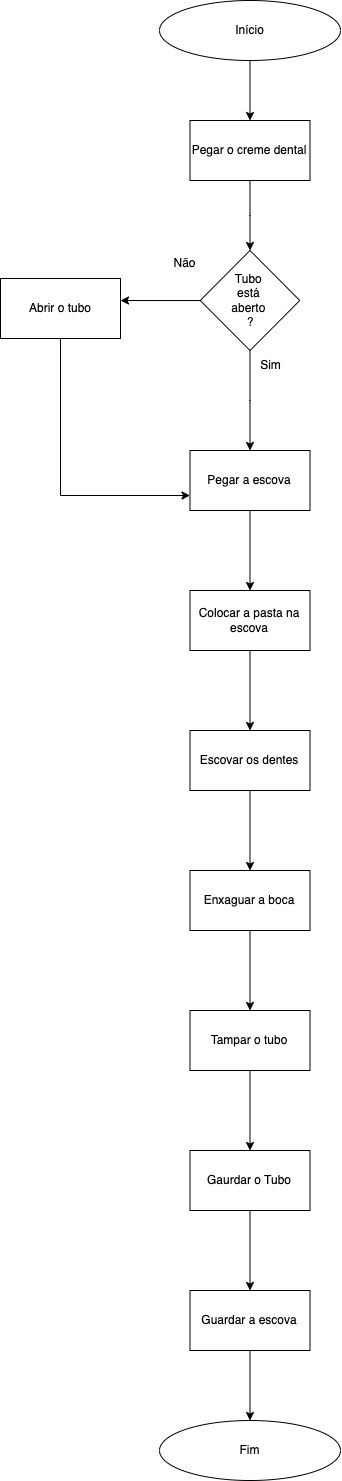

The diagram above was exported from draw.io. Its source (the exported page's mxGraphModel, read from the mxfile embedded in the PNG):
<mxGraphModel dx="985" dy="550" grid="1" gridSize="10" guides="1" tooltips="1" connect="1" arrows="1" fold="1" page="1" pageScale="1" pageWidth="827" pageHeight="1169" math="0" shadow="0">
  <root>
    <mxCell id="0" />
    <mxCell id="1" parent="0" />
    <mxCell id="C0DZfcwUkx65axJF7vcc-25" value="" style="edgeStyle=orthogonalEdgeStyle;rounded=0;orthogonalLoop=1;jettySize=auto;html=1;" edge="1" parent="1" source="C0DZfcwUkx65axJF7vcc-6" target="C0DZfcwUkx65axJF7vcc-21">
      <mxGeometry relative="1" as="geometry" />
    </mxCell>
    <mxCell id="C0DZfcwUkx65axJF7vcc-6" value="Início" style="ellipse;whiteSpace=wrap;html=1;" vertex="1" parent="1">
      <mxGeometry x="249" y="40" width="181" height="60" as="geometry" />
    </mxCell>
    <mxCell id="C0DZfcwUkx65axJF7vcc-20" value="Fim" style="ellipse;whiteSpace=wrap;html=1;" vertex="1" parent="1">
      <mxGeometry x="249" y="1460" width="181" height="60" as="geometry" />
    </mxCell>
    <mxCell id="C0DZfcwUkx65axJF7vcc-29" value="" style="edgeStyle=orthogonalEdgeStyle;rounded=0;orthogonalLoop=1;jettySize=auto;html=1;" edge="1" parent="1" source="C0DZfcwUkx65axJF7vcc-21" target="C0DZfcwUkx65axJF7vcc-28">
      <mxGeometry relative="1" as="geometry" />
    </mxCell>
    <mxCell id="C0DZfcwUkx65axJF7vcc-21" value="Pegar o creme dental" style="rounded=0;whiteSpace=wrap;html=1;" vertex="1" parent="1">
      <mxGeometry x="279.5" y="160" width="120" height="60" as="geometry" />
    </mxCell>
    <mxCell id="C0DZfcwUkx65axJF7vcc-31" value="" style="edgeStyle=orthogonalEdgeStyle;rounded=0;orthogonalLoop=1;jettySize=auto;html=1;" edge="1" parent="1" source="C0DZfcwUkx65axJF7vcc-28" target="C0DZfcwUkx65axJF7vcc-30">
      <mxGeometry relative="1" as="geometry" />
    </mxCell>
    <mxCell id="C0DZfcwUkx65axJF7vcc-28" value="Tubo&amp;nbsp;&lt;div&gt;está&amp;nbsp;&lt;div&gt;aberto&amp;nbsp;&lt;/div&gt;&lt;div&gt;?&lt;/div&gt;&lt;/div&gt;" style="rhombus;whiteSpace=wrap;html=1;rounded=0;" vertex="1" parent="1">
      <mxGeometry x="289.75" y="290" width="99.5" height="100" as="geometry" />
    </mxCell>
    <mxCell id="C0DZfcwUkx65axJF7vcc-42" value="" style="edgeStyle=orthogonalEdgeStyle;rounded=0;orthogonalLoop=1;jettySize=auto;html=1;" edge="1" parent="1" source="C0DZfcwUkx65axJF7vcc-30" target="C0DZfcwUkx65axJF7vcc-41">
      <mxGeometry relative="1" as="geometry" />
    </mxCell>
    <mxCell id="C0DZfcwUkx65axJF7vcc-30" value="Pegar a escova" style="whiteSpace=wrap;html=1;rounded=0;" vertex="1" parent="1">
      <mxGeometry x="279.5" y="490" width="120" height="60" as="geometry" />
    </mxCell>
    <mxCell id="C0DZfcwUkx65axJF7vcc-32" value="Sim" style="text;html=1;align=center;verticalAlign=middle;resizable=0;points=[];autosize=1;strokeColor=none;fillColor=none;" vertex="1" parent="1">
      <mxGeometry x="340" y="390" width="40" height="30" as="geometry" />
    </mxCell>
    <mxCell id="C0DZfcwUkx65axJF7vcc-34" value="Não" style="text;html=1;align=center;verticalAlign=middle;resizable=0;points=[];autosize=1;strokeColor=none;fillColor=none;" vertex="1" parent="1">
      <mxGeometry x="249" y="288" width="50" height="30" as="geometry" />
    </mxCell>
    <mxCell id="C0DZfcwUkx65axJF7vcc-40" style="edgeStyle=orthogonalEdgeStyle;rounded=0;orthogonalLoop=1;jettySize=auto;html=1;exitX=0.5;exitY=1;exitDx=0;exitDy=0;entryX=0;entryY=0.75;entryDx=0;entryDy=0;" edge="1" parent="1" source="C0DZfcwUkx65axJF7vcc-36" target="C0DZfcwUkx65axJF7vcc-30">
      <mxGeometry relative="1" as="geometry" />
    </mxCell>
    <mxCell id="C0DZfcwUkx65axJF7vcc-36" value="Abrir o tubo" style="rounded=0;whiteSpace=wrap;html=1;" vertex="1" parent="1">
      <mxGeometry x="90" y="318" width="120" height="60" as="geometry" />
    </mxCell>
    <mxCell id="C0DZfcwUkx65axJF7vcc-38" style="edgeStyle=orthogonalEdgeStyle;rounded=0;orthogonalLoop=1;jettySize=auto;html=1;entryX=1;entryY=0.367;entryDx=0;entryDy=0;entryPerimeter=0;" edge="1" parent="1" source="C0DZfcwUkx65axJF7vcc-28" target="C0DZfcwUkx65axJF7vcc-36">
      <mxGeometry relative="1" as="geometry" />
    </mxCell>
    <mxCell id="C0DZfcwUkx65axJF7vcc-44" value="" style="edgeStyle=orthogonalEdgeStyle;rounded=0;orthogonalLoop=1;jettySize=auto;html=1;" edge="1" parent="1" source="C0DZfcwUkx65axJF7vcc-41" target="C0DZfcwUkx65axJF7vcc-43">
      <mxGeometry relative="1" as="geometry" />
    </mxCell>
    <mxCell id="C0DZfcwUkx65axJF7vcc-41" value="Colocar a pasta na escova" style="whiteSpace=wrap;html=1;rounded=0;" vertex="1" parent="1">
      <mxGeometry x="279.5" y="630" width="120" height="60" as="geometry" />
    </mxCell>
    <mxCell id="C0DZfcwUkx65axJF7vcc-46" value="" style="edgeStyle=orthogonalEdgeStyle;rounded=0;orthogonalLoop=1;jettySize=auto;html=1;" edge="1" parent="1" source="C0DZfcwUkx65axJF7vcc-43" target="C0DZfcwUkx65axJF7vcc-45">
      <mxGeometry relative="1" as="geometry" />
    </mxCell>
    <mxCell id="C0DZfcwUkx65axJF7vcc-43" value="Escovar os dentes" style="whiteSpace=wrap;html=1;rounded=0;" vertex="1" parent="1">
      <mxGeometry x="279.5" y="770" width="120" height="60" as="geometry" />
    </mxCell>
    <mxCell id="C0DZfcwUkx65axJF7vcc-48" value="" style="edgeStyle=orthogonalEdgeStyle;rounded=0;orthogonalLoop=1;jettySize=auto;html=1;" edge="1" parent="1" source="C0DZfcwUkx65axJF7vcc-45" target="C0DZfcwUkx65axJF7vcc-47">
      <mxGeometry relative="1" as="geometry" />
    </mxCell>
    <mxCell id="C0DZfcwUkx65axJF7vcc-45" value="Enxaguar a boca" style="whiteSpace=wrap;html=1;rounded=0;" vertex="1" parent="1">
      <mxGeometry x="279.5" y="910" width="120" height="60" as="geometry" />
    </mxCell>
    <mxCell id="C0DZfcwUkx65axJF7vcc-50" value="" style="edgeStyle=orthogonalEdgeStyle;rounded=0;orthogonalLoop=1;jettySize=auto;html=1;" edge="1" parent="1" source="C0DZfcwUkx65axJF7vcc-47" target="C0DZfcwUkx65axJF7vcc-49">
      <mxGeometry relative="1" as="geometry" />
    </mxCell>
    <mxCell id="C0DZfcwUkx65axJF7vcc-47" value="Tampar o tubo" style="whiteSpace=wrap;html=1;rounded=0;" vertex="1" parent="1">
      <mxGeometry x="279.5" y="1050" width="120" height="60" as="geometry" />
    </mxCell>
    <mxCell id="C0DZfcwUkx65axJF7vcc-52" value="" style="edgeStyle=orthogonalEdgeStyle;rounded=0;orthogonalLoop=1;jettySize=auto;html=1;" edge="1" parent="1" source="C0DZfcwUkx65axJF7vcc-49" target="C0DZfcwUkx65axJF7vcc-51">
      <mxGeometry relative="1" as="geometry" />
    </mxCell>
    <mxCell id="C0DZfcwUkx65axJF7vcc-49" value="Gaurdar o Tubo" style="whiteSpace=wrap;html=1;rounded=0;" vertex="1" parent="1">
      <mxGeometry x="279.5" y="1190" width="120" height="60" as="geometry" />
    </mxCell>
    <mxCell id="C0DZfcwUkx65axJF7vcc-53" value="" style="edgeStyle=orthogonalEdgeStyle;rounded=0;orthogonalLoop=1;jettySize=auto;html=1;" edge="1" parent="1" source="C0DZfcwUkx65axJF7vcc-51" target="C0DZfcwUkx65axJF7vcc-20">
      <mxGeometry relative="1" as="geometry" />
    </mxCell>
    <mxCell id="C0DZfcwUkx65axJF7vcc-51" value="Guardar a escova" style="whiteSpace=wrap;html=1;rounded=0;" vertex="1" parent="1">
      <mxGeometry x="279.5" y="1330" width="120" height="60" as="geometry" />
    </mxCell>
  </root>
</mxGraphModel>